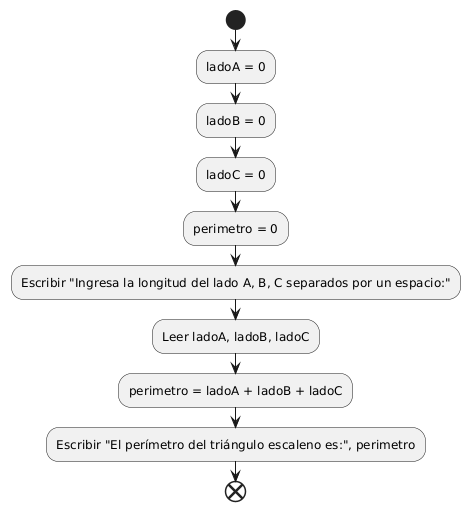

The diagram above was rendered by PlantUML. Its source (embedded in the PNG):
@startuml
start
    :ladoA = 0;
    :ladoB = 0;
    :ladoC = 0;
    :perimetro = 0;

    :Escribir "Ingresa la longitud del lado A, B, C separados por un espacio:";
    :Leer ladoA, ladoB, ladoC;

    :perimetro = ladoA + ladoB + ladoC;

    :Escribir "El perímetro del triángulo escaleno es:", perimetro;
end
@enduml